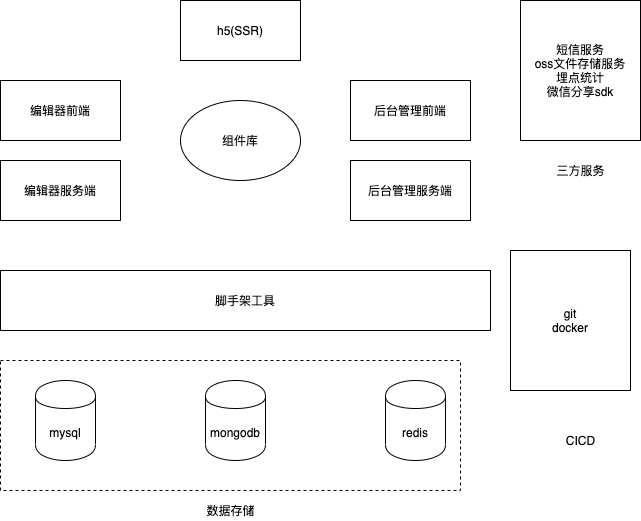

The diagram above was exported from draw.io. Its source (the exported page's mxGraphModel, read from the mxfile embedded in the PNG):
<mxGraphModel dx="898" dy="635" grid="1" gridSize="10" guides="1" tooltips="1" connect="1" arrows="1" fold="1" page="1" pageScale="1" pageWidth="850" pageHeight="1100" math="0" shadow="1">
  <root>
    <mxCell id="0" />
    <mxCell id="1" parent="0" />
    <mxCell id="15" value="" style="whiteSpace=wrap;html=1;dashed=1;" parent="1" vertex="1">
      <mxGeometry x="130" y="440" width="460" height="130" as="geometry" />
    </mxCell>
    <mxCell id="2" value="h5(SSR)" style="whiteSpace=wrap;html=1;" parent="1" vertex="1">
      <mxGeometry x="310" y="80" width="120" height="60" as="geometry" />
    </mxCell>
    <mxCell id="3" value="编辑器前端" style="whiteSpace=wrap;html=1;" parent="1" vertex="1">
      <mxGeometry x="130" y="160" width="120" height="60" as="geometry" />
    </mxCell>
    <mxCell id="4" value="编辑器服务端" style="whiteSpace=wrap;html=1;" parent="1" vertex="1">
      <mxGeometry x="130" y="240" width="120" height="60" as="geometry" />
    </mxCell>
    <mxCell id="5" value="组件库" style="ellipse;whiteSpace=wrap;html=1;" parent="1" vertex="1">
      <mxGeometry x="310" y="180" width="120" height="80" as="geometry" />
    </mxCell>
    <mxCell id="6" value="后台管理前端" style="whiteSpace=wrap;html=1;" parent="1" vertex="1">
      <mxGeometry x="480" y="160" width="120" height="60" as="geometry" />
    </mxCell>
    <mxCell id="7" value="后台管理服务端" style="whiteSpace=wrap;html=1;" parent="1" vertex="1">
      <mxGeometry x="480" y="240" width="120" height="60" as="geometry" />
    </mxCell>
    <mxCell id="9" value="mysql" style="shape=cylinder;whiteSpace=wrap;html=1;boundedLbl=1;backgroundOutline=1;" parent="1" vertex="1">
      <mxGeometry x="165" y="460" width="60" height="80" as="geometry" />
    </mxCell>
    <mxCell id="10" value="mongodb" style="shape=cylinder;whiteSpace=wrap;html=1;boundedLbl=1;backgroundOutline=1;" parent="1" vertex="1">
      <mxGeometry x="335" y="460" width="60" height="80" as="geometry" />
    </mxCell>
    <mxCell id="11" value="redis" style="shape=cylinder;whiteSpace=wrap;html=1;boundedLbl=1;backgroundOutline=1;" parent="1" vertex="1">
      <mxGeometry x="515" y="460" width="60" height="80" as="geometry" />
    </mxCell>
    <mxCell id="14" value="短信服务&lt;br&gt;oss文件存储服务&lt;br&gt;埋点统计&lt;br&gt;微信分享sdk" style="whiteSpace=wrap;html=1;" parent="1" vertex="1">
      <mxGeometry x="650" y="80" width="120" height="140" as="geometry" />
    </mxCell>
    <mxCell id="16" value="数据存储" style="text;html=1;align=center;verticalAlign=middle;resizable=0;points=[];autosize=1;" parent="1" vertex="1">
      <mxGeometry x="330" y="580" width="60" height="20" as="geometry" />
    </mxCell>
    <mxCell id="17" value="三方服务" style="text;html=1;align=center;verticalAlign=middle;resizable=0;points=[];autosize=1;" parent="1" vertex="1">
      <mxGeometry x="680" y="240" width="60" height="20" as="geometry" />
    </mxCell>
    <mxCell id="18" value="git&lt;br&gt;docker&lt;br&gt;" style="whiteSpace=wrap;html=1;" parent="1" vertex="1">
      <mxGeometry x="640" y="330" width="120" height="140" as="geometry" />
    </mxCell>
    <mxCell id="19" value="CICD" style="text;html=1;align=center;verticalAlign=middle;resizable=0;points=[];autosize=1;" parent="1" vertex="1">
      <mxGeometry x="690" y="510" width="40" height="20" as="geometry" />
    </mxCell>
    <mxCell id="21" value="脚手架工具" style="whiteSpace=wrap;html=1;" parent="1" vertex="1">
      <mxGeometry x="130" y="350" width="490" height="60" as="geometry" />
    </mxCell>
  </root>
</mxGraphModel>